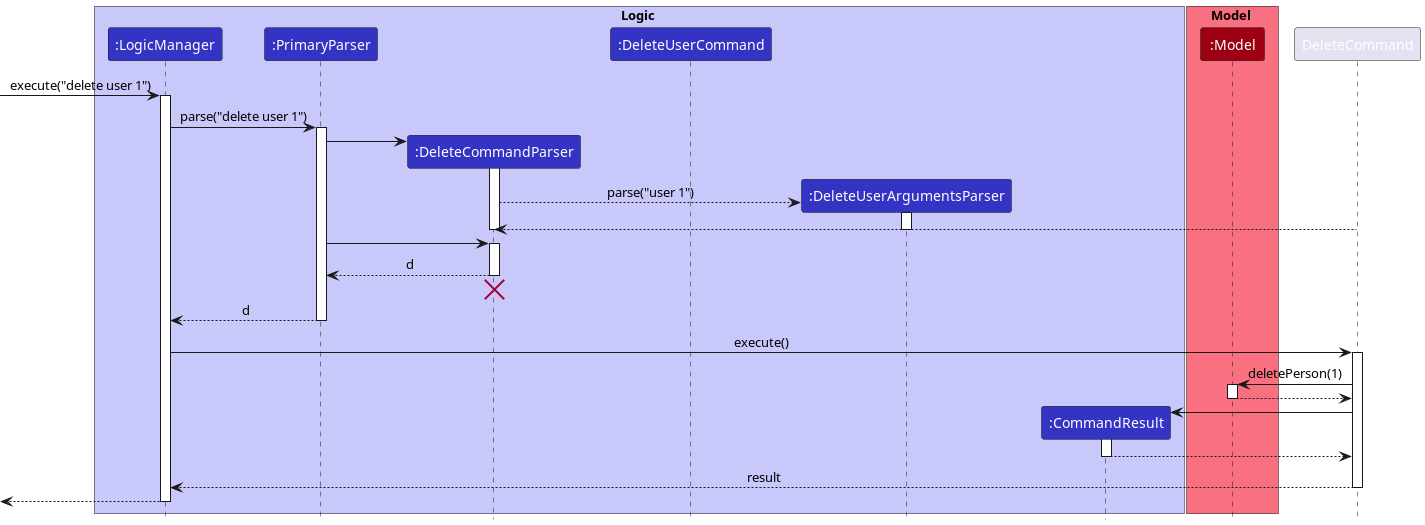

The diagram above was rendered by PlantUML. Its source (embedded in the PNG):
@startuml
!include style.puml

box Logic LOGIC_COLOR_T1
participant ":LogicManager" as LogicManager LOGIC_COLOR
participant ":PrimaryParser" as PrimaryParser LOGIC_COLOR
participant ":DeleteCommandParser" as DeleteCommandParser LOGIC_COLOR
participant ":DeleteUserCommand" as DeleteUserCommand LOGIC_COLOR
participant ":DeleteUserArgumentsParser" as DeleteUserArgumentsParser LOGIC_COLOR
participant ":CommandResult" as CommandResult LOGIC_COLOR
end box

box Model MODEL_COLOR_T1
participant ":Model" as Model MODEL_COLOR
end box

[-> LogicManager : execute("delete user 1")
activate LogicManager

LogicManager -> PrimaryParser : parse("delete user 1")
activate PrimaryParser

create DeleteCommandParser
PrimaryParser -> DeleteCommandParser
activate DeleteCommandParser

create DeleteUserArgumentsParser
DeleteCommandParser --> DeleteUserArgumentsParser : parse("user 1")
activate DeleteUserArgumentsParser
DeleteCommand --> DeleteCommandParser


deactivate DeleteUserArgumentsParser
deactivate DeleteCommandParser

PrimaryParser -> DeleteCommandParser 
activate DeleteCommandParser

DeleteCommandParser --> PrimaryParser : d
deactivate DeleteCommandParser
'Hidden arrow to position the destroy marker below the end of the activation bar.
DeleteCommandParser -[hidden]-> PrimaryParser
destroy DeleteCommandParser

PrimaryParser --> LogicManager : d
deactivate PrimaryParser

LogicManager -> DeleteCommand : execute()
activate DeleteCommand

DeleteCommand -> Model : deletePerson(1)
activate Model

Model --> DeleteCommand
deactivate Model

create CommandResult
DeleteCommand -> CommandResult
activate CommandResult

CommandResult --> DeleteCommand
deactivate CommandResult

DeleteCommand --> LogicManager : result
deactivate DeleteCommand

[<--LogicManager
deactivate LogicManager
@enduml